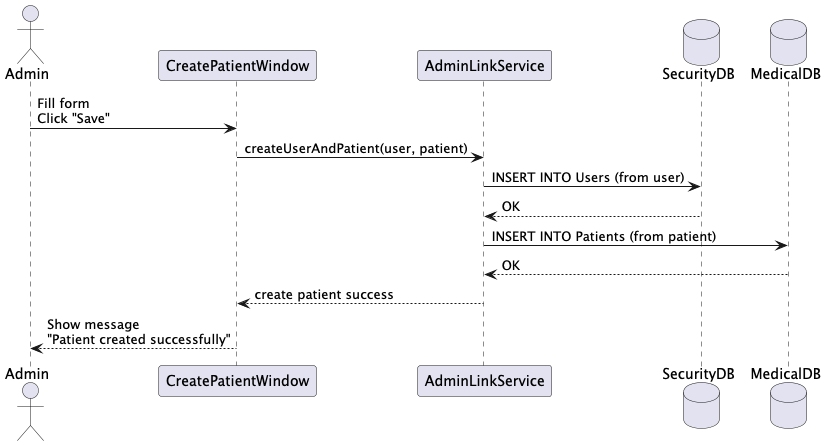

The diagram above was rendered by PlantUML. Its source (embedded in the PNG):
@startuml
actor Admin
participant CreatePatientWindow
participant AdminLinkService
database SecurityDB
database MedicalDB

Admin -> CreatePatientWindow: Fill form\nClick "Save"

CreatePatientWindow -> AdminLinkService: createUserAndPatient(user, patient)

AdminLinkService -> SecurityDB: INSERT INTO Users (from user)
SecurityDB --> AdminLinkService: OK

AdminLinkService -> MedicalDB: INSERT INTO Patients (from patient)
MedicalDB --> AdminLinkService: OK

AdminLinkService --> CreatePatientWindow: create patient success

CreatePatientWindow --> Admin: Show message\n"Patient created successfully"
@enduml